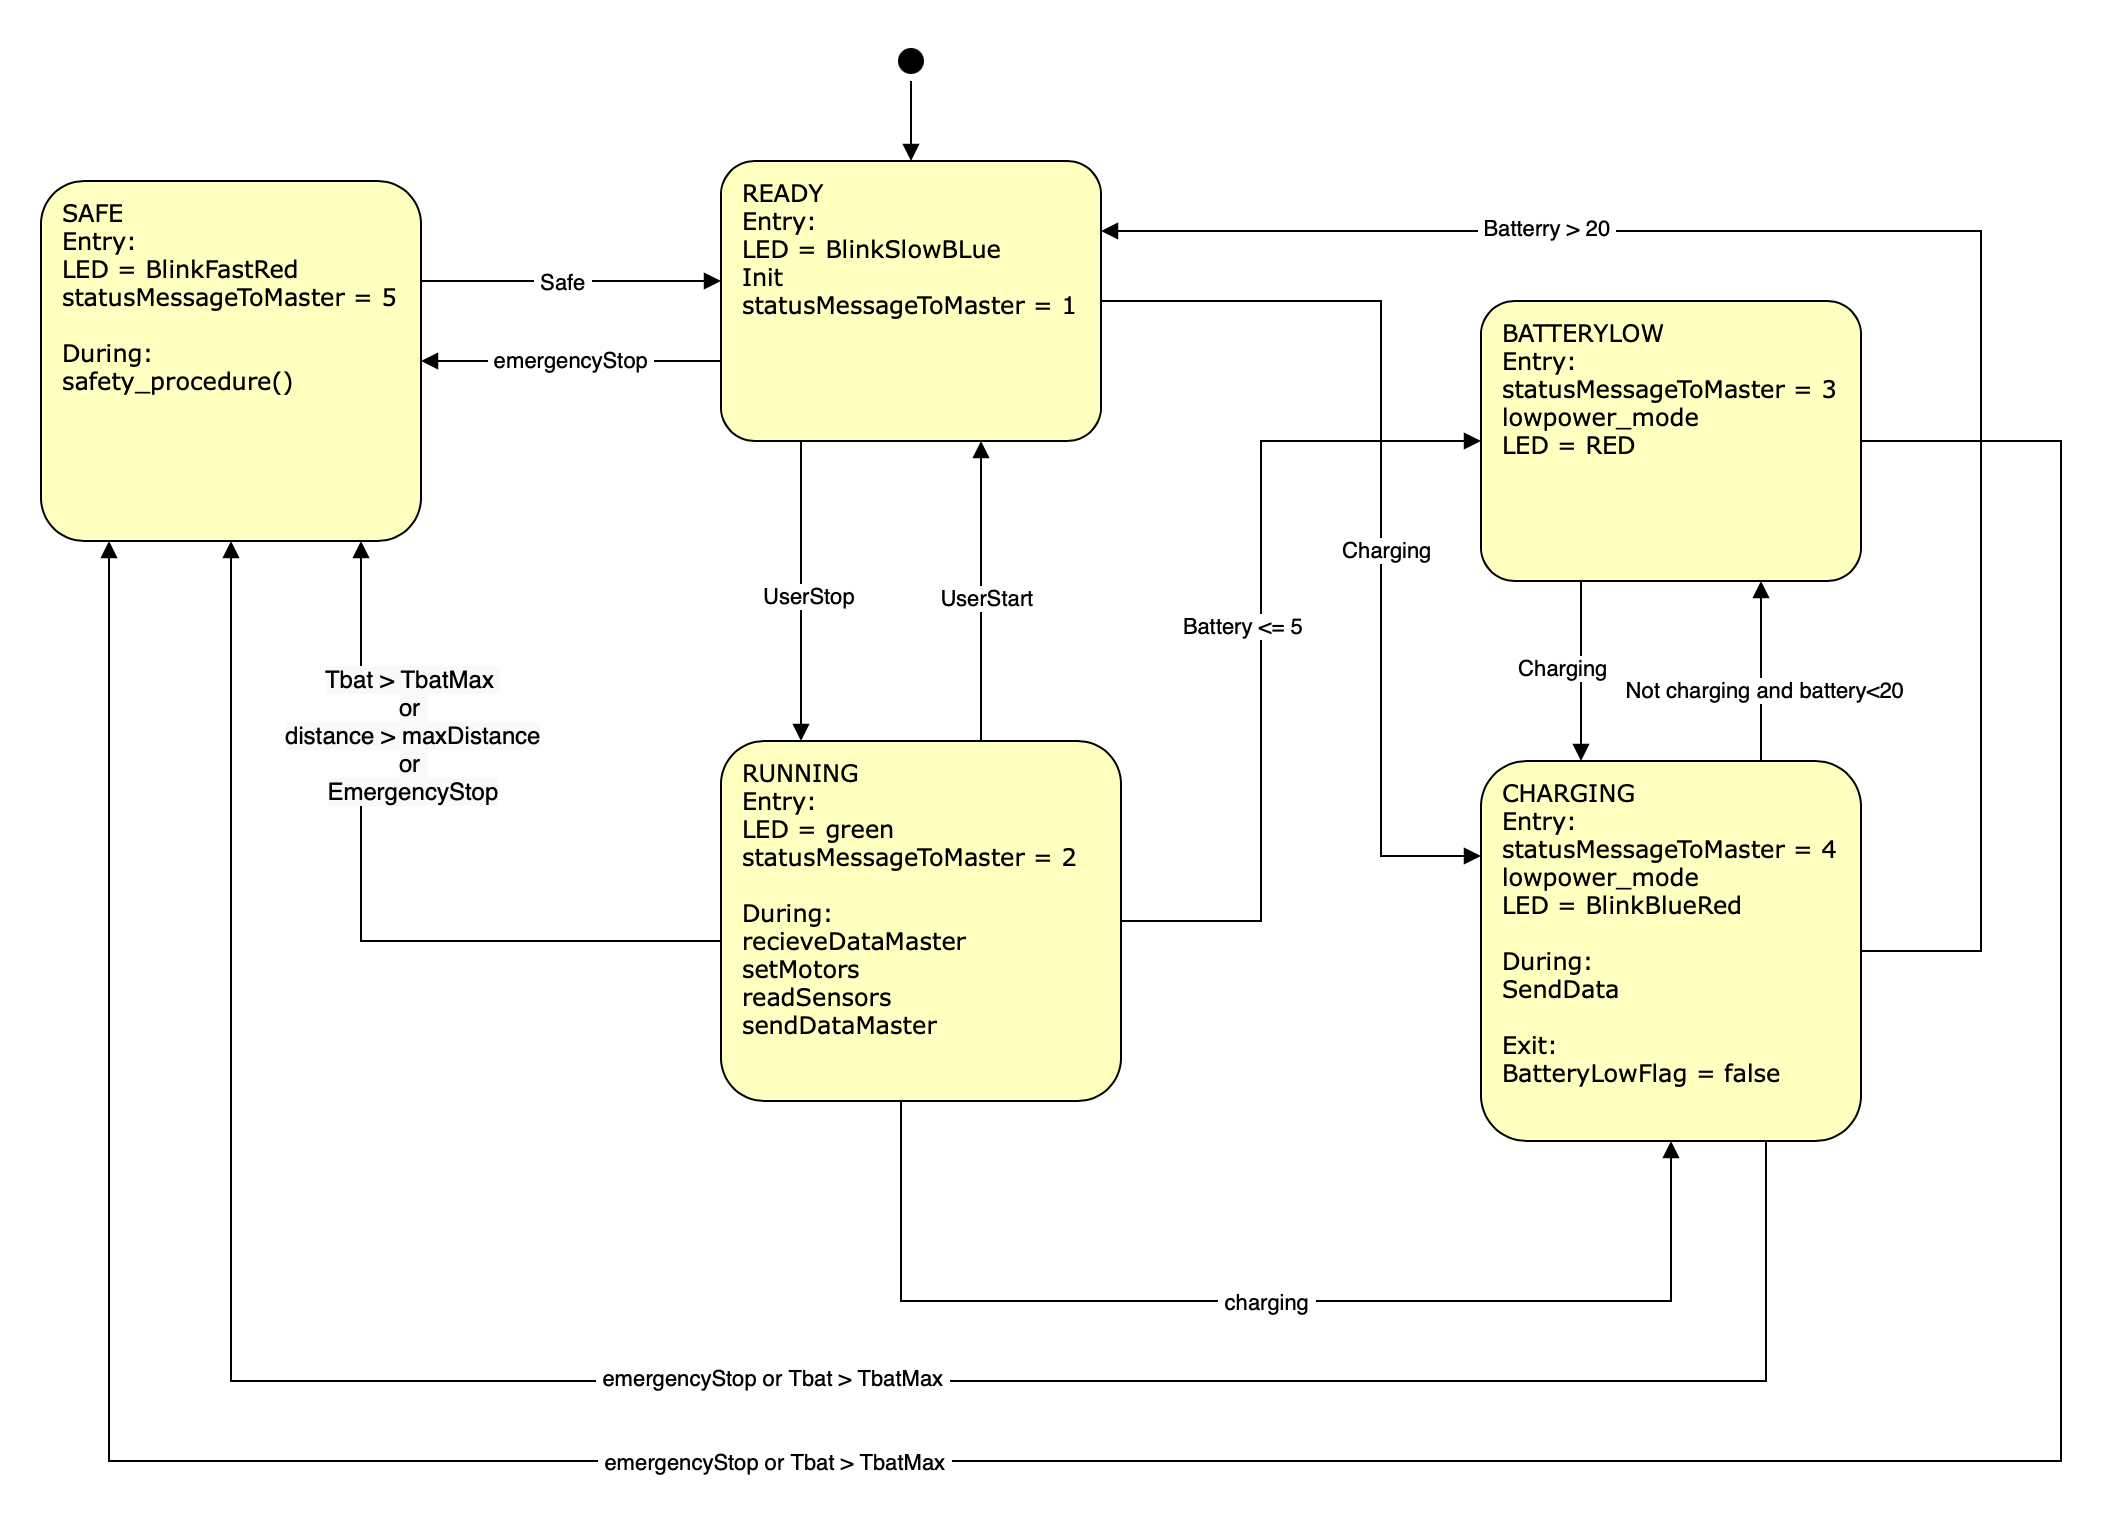

The diagram above was exported from draw.io. Its source (the exported page's mxGraphModel, read from the mxfile embedded in the PNG):
<mxGraphModel dx="1186" dy="795" grid="1" gridSize="10" guides="1" tooltips="1" connect="1" arrows="1" fold="1" page="1" pageScale="1" pageWidth="1100" pageHeight="850" background="none" math="0" shadow="0">
  <root>
    <mxCell id="0" />
    <mxCell id="1" parent="0" />
    <mxCell id="ExBC70K39zFtqOJcooSk-59" value="" style="edgeStyle=orthogonalEdgeStyle;rounded=0;orthogonalLoop=1;jettySize=auto;html=1;startArrow=none;startFill=0;endArrow=block;endFill=1;strokeColor=#000000;" edge="1" parent="1" source="382b91b5511bd0f7-1" target="ExBC70K39zFtqOJcooSk-6">
      <mxGeometry relative="1" as="geometry" />
    </mxCell>
    <mxCell id="382b91b5511bd0f7-1" value="" style="ellipse;html=1;shape=startState;rounded=1;shadow=0;comic=0;labelBackgroundColor=none;fontFamily=Verdana;fontSize=12;fontColor=#000000;align=center;direction=south;fillColor=#000000;" parent="1" vertex="1">
      <mxGeometry x="685" y="90" width="20" height="20" as="geometry" />
    </mxCell>
    <mxCell id="ExBC70K39zFtqOJcooSk-43" style="edgeStyle=orthogonalEdgeStyle;rounded=0;orthogonalLoop=1;jettySize=auto;html=1;entryX=0;entryY=0.25;entryDx=0;entryDy=0;startArrow=none;startFill=0;endArrow=block;endFill=1;strokeColor=#000000;" edge="1" parent="1" source="ExBC70K39zFtqOJcooSk-6" target="ExBC70K39zFtqOJcooSk-33">
      <mxGeometry relative="1" as="geometry">
        <Array as="points">
          <mxPoint x="930" y="220" />
          <mxPoint x="930" y="498" />
        </Array>
      </mxGeometry>
    </mxCell>
    <mxCell id="ExBC70K39zFtqOJcooSk-49" value="&amp;nbsp;Charging&amp;nbsp;" style="edgeLabel;html=1;align=center;verticalAlign=middle;resizable=0;points=[];" vertex="1" connectable="0" parent="ExBC70K39zFtqOJcooSk-43">
      <mxGeometry x="0.1294" y="2" relative="1" as="geometry">
        <mxPoint as="offset" />
      </mxGeometry>
    </mxCell>
    <mxCell id="ExBC70K39zFtqOJcooSk-46" style="edgeStyle=orthogonalEdgeStyle;rounded=0;orthogonalLoop=1;jettySize=auto;html=1;startArrow=none;startFill=0;endArrow=block;endFill=1;strokeColor=#000000;" edge="1" parent="1" source="ExBC70K39zFtqOJcooSk-6" target="ExBC70K39zFtqOJcooSk-7">
      <mxGeometry relative="1" as="geometry">
        <Array as="points">
          <mxPoint x="640" y="340" />
          <mxPoint x="640" y="340" />
        </Array>
      </mxGeometry>
    </mxCell>
    <mxCell id="ExBC70K39zFtqOJcooSk-48" value="UserStop" style="edgeLabel;html=1;align=center;verticalAlign=middle;resizable=0;points=[];" vertex="1" connectable="0" parent="ExBC70K39zFtqOJcooSk-46">
      <mxGeometry x="0.0267" y="3" relative="1" as="geometry">
        <mxPoint as="offset" />
      </mxGeometry>
    </mxCell>
    <mxCell id="ExBC70K39zFtqOJcooSk-62" value="&amp;nbsp;emergencyStop&amp;nbsp;" style="edgeStyle=orthogonalEdgeStyle;rounded=0;orthogonalLoop=1;jettySize=auto;html=1;startArrow=none;startFill=0;endArrow=block;endFill=1;strokeColor=#000000;" edge="1" parent="1" source="ExBC70K39zFtqOJcooSk-6" target="ExBC70K39zFtqOJcooSk-8">
      <mxGeometry relative="1" as="geometry">
        <Array as="points">
          <mxPoint x="580" y="250" />
          <mxPoint x="580" y="250" />
        </Array>
      </mxGeometry>
    </mxCell>
    <mxCell id="ExBC70K39zFtqOJcooSk-6" value="&lt;div&gt;READY&lt;/div&gt;&lt;div&gt;Entry:&lt;/div&gt;&lt;div&gt;LED = BlinkSlowBLue&lt;/div&gt;&lt;div&gt;Init&lt;/div&gt;&lt;div&gt;statusMessageToMaster = 1&lt;/div&gt;" style="rounded=1;whiteSpace=wrap;html=1;arcSize=12;fillColor=#ffffc0;shadow=0;comic=0;labelBackgroundColor=none;fontFamily=Verdana;fontSize=12;fontColor=#000000;align=left;verticalAlign=top;spacingLeft=9;glass=0;spacingTop=3;" vertex="1" parent="1">
      <mxGeometry x="600" y="150" width="190" height="140" as="geometry" />
    </mxCell>
    <mxCell id="ExBC70K39zFtqOJcooSk-14" style="edgeStyle=orthogonalEdgeStyle;rounded=0;orthogonalLoop=1;jettySize=auto;html=1;exitX=1;exitY=0.5;exitDx=0;exitDy=0;startArrow=none;startFill=0;endArrow=block;endFill=1;strokeColor=#000000;entryX=0;entryY=0.5;entryDx=0;entryDy=0;" edge="1" parent="1" source="ExBC70K39zFtqOJcooSk-7" target="ExBC70K39zFtqOJcooSk-9">
      <mxGeometry relative="1" as="geometry">
        <Array as="points">
          <mxPoint x="870" y="530" />
          <mxPoint x="870" y="290" />
        </Array>
      </mxGeometry>
    </mxCell>
    <mxCell id="ExBC70K39zFtqOJcooSk-36" value="Battery &amp;lt;= 5" style="edgeLabel;html=1;align=center;verticalAlign=middle;resizable=0;points=[];" vertex="1" connectable="0" parent="ExBC70K39zFtqOJcooSk-14">
      <mxGeometry x="0.214" y="3" relative="1" as="geometry">
        <mxPoint x="-7" y="37" as="offset" />
      </mxGeometry>
    </mxCell>
    <mxCell id="ExBC70K39zFtqOJcooSk-30" style="edgeStyle=orthogonalEdgeStyle;rounded=0;orthogonalLoop=1;jettySize=auto;html=1;startArrow=none;startFill=0;endArrow=block;endFill=1;strokeColor=#000000;" edge="1" parent="1" source="ExBC70K39zFtqOJcooSk-7" target="ExBC70K39zFtqOJcooSk-8">
      <mxGeometry relative="1" as="geometry">
        <Array as="points">
          <mxPoint x="420" y="540" />
        </Array>
      </mxGeometry>
    </mxCell>
    <mxCell id="ExBC70K39zFtqOJcooSk-61" value="&lt;span style=&quot;font-size: 12px ; background-color: rgb(248 , 249 , 250)&quot;&gt;Tbat &amp;gt; TbatMax&amp;nbsp;&lt;/span&gt;&lt;br style=&quot;font-size: 12px&quot;&gt;&lt;span style=&quot;font-size: 12px ; background-color: rgb(248 , 249 , 250)&quot;&gt;or&amp;nbsp;&lt;/span&gt;&lt;br style=&quot;font-size: 12px&quot;&gt;&lt;span style=&quot;font-size: 12px ; background-color: rgb(248 , 249 , 250)&quot;&gt;distance &amp;gt; maxDistance&lt;br&gt;or&amp;nbsp;&lt;br&gt;EmergencyStop&lt;br&gt;&lt;/span&gt;" style="edgeLabel;html=1;align=center;verticalAlign=middle;resizable=0;points=[];" vertex="1" connectable="0" parent="ExBC70K39zFtqOJcooSk-30">
      <mxGeometry x="0.494" y="-2" relative="1" as="geometry">
        <mxPoint x="23" as="offset" />
      </mxGeometry>
    </mxCell>
    <mxCell id="ExBC70K39zFtqOJcooSk-41" style="edgeStyle=orthogonalEdgeStyle;rounded=0;orthogonalLoop=1;jettySize=auto;html=1;entryX=0.5;entryY=1;entryDx=0;entryDy=0;startArrow=none;startFill=0;endArrow=block;endFill=1;strokeColor=#000000;" edge="1" parent="1" source="ExBC70K39zFtqOJcooSk-7" target="ExBC70K39zFtqOJcooSk-33">
      <mxGeometry relative="1" as="geometry">
        <Array as="points">
          <mxPoint x="690" y="720" />
          <mxPoint x="1075" y="720" />
        </Array>
      </mxGeometry>
    </mxCell>
    <mxCell id="ExBC70K39zFtqOJcooSk-42" value="&amp;nbsp;charging&amp;nbsp;" style="edgeLabel;html=1;align=center;verticalAlign=middle;resizable=0;points=[];" vertex="1" connectable="0" parent="ExBC70K39zFtqOJcooSk-41">
      <mxGeometry x="0.0292" y="-2" relative="1" as="geometry">
        <mxPoint x="-9" y="-2" as="offset" />
      </mxGeometry>
    </mxCell>
    <mxCell id="ExBC70K39zFtqOJcooSk-45" style="edgeStyle=orthogonalEdgeStyle;rounded=0;orthogonalLoop=1;jettySize=auto;html=1;startArrow=none;startFill=0;endArrow=block;endFill=1;strokeColor=#000000;" edge="1" parent="1" source="ExBC70K39zFtqOJcooSk-7" target="ExBC70K39zFtqOJcooSk-6">
      <mxGeometry relative="1" as="geometry">
        <Array as="points">
          <mxPoint x="730" y="340" />
          <mxPoint x="730" y="340" />
        </Array>
      </mxGeometry>
    </mxCell>
    <mxCell id="ExBC70K39zFtqOJcooSk-47" value="UserStart" style="edgeLabel;html=1;align=center;verticalAlign=middle;resizable=0;points=[];" vertex="1" connectable="0" parent="ExBC70K39zFtqOJcooSk-45">
      <mxGeometry x="-0.04" y="-2" relative="1" as="geometry">
        <mxPoint as="offset" />
      </mxGeometry>
    </mxCell>
    <mxCell id="ExBC70K39zFtqOJcooSk-7" value="&lt;div&gt;RUNNING&lt;/div&gt;&lt;div&gt;Entry:&lt;/div&gt;&lt;div&gt;LED = green&lt;br&gt;&lt;/div&gt;&lt;div&gt;statusMessageToMaster = 2&lt;br&gt;&lt;/div&gt;&lt;div&gt;&lt;br&gt;&lt;/div&gt;&lt;div&gt;During:&lt;/div&gt;&lt;div&gt;recieveDataMaster&lt;/div&gt;&lt;div&gt;setMotors&lt;/div&gt;&lt;div&gt;readSensors&lt;/div&gt;&lt;div&gt;sendDataMaster&lt;/div&gt;&lt;div&gt;&lt;br&gt;&lt;/div&gt;&lt;div&gt;&lt;br&gt;&lt;/div&gt;" style="rounded=1;whiteSpace=wrap;html=1;arcSize=12;fillColor=#ffffc0;shadow=0;comic=0;labelBackgroundColor=none;fontFamily=Verdana;fontSize=12;fontColor=#000000;align=left;verticalAlign=top;spacingLeft=9;glass=0;spacingTop=3;" vertex="1" parent="1">
      <mxGeometry x="600" y="440" width="200" height="180" as="geometry" />
    </mxCell>
    <mxCell id="ExBC70K39zFtqOJcooSk-50" style="edgeStyle=orthogonalEdgeStyle;rounded=0;orthogonalLoop=1;jettySize=auto;html=1;startArrow=none;startFill=0;endArrow=block;endFill=1;strokeColor=#000000;" edge="1" parent="1" source="ExBC70K39zFtqOJcooSk-8" target="ExBC70K39zFtqOJcooSk-6">
      <mxGeometry relative="1" as="geometry">
        <mxPoint x="550" y="230" as="targetPoint" />
        <Array as="points">
          <mxPoint x="560" y="210" />
          <mxPoint x="560" y="210" />
        </Array>
      </mxGeometry>
    </mxCell>
    <mxCell id="ExBC70K39zFtqOJcooSk-54" value="&amp;nbsp;Safe&amp;nbsp;" style="edgeLabel;html=1;align=center;verticalAlign=middle;resizable=0;points=[];" vertex="1" connectable="0" parent="ExBC70K39zFtqOJcooSk-50">
      <mxGeometry x="-0.0727" relative="1" as="geometry">
        <mxPoint as="offset" />
      </mxGeometry>
    </mxCell>
    <mxCell id="ExBC70K39zFtqOJcooSk-8" value="&lt;div&gt;SAFE&lt;/div&gt;&lt;div&gt;Entry:&lt;br&gt;&lt;/div&gt;&lt;div&gt;LED = BlinkFastRed&lt;br&gt;&lt;/div&gt;&lt;div&gt;statusMessageToMaster = 5&lt;br&gt;&lt;/div&gt;&lt;div&gt;&lt;br&gt;&lt;/div&gt;&lt;div&gt;During:&lt;/div&gt;&lt;div&gt;safety_procedure()&lt;/div&gt;&lt;div&gt;&lt;br&gt;&lt;/div&gt;&lt;div&gt;&lt;br&gt;&lt;/div&gt;&lt;div&gt;&lt;br&gt;&lt;/div&gt;" style="rounded=1;whiteSpace=wrap;html=1;arcSize=12;fillColor=#ffffc0;shadow=0;comic=0;labelBackgroundColor=none;fontFamily=Verdana;fontSize=12;fontColor=#000000;align=left;verticalAlign=top;spacingLeft=9;glass=0;spacingTop=3;" vertex="1" parent="1">
      <mxGeometry x="260" y="160" width="190" height="180" as="geometry" />
    </mxCell>
    <mxCell id="ExBC70K39zFtqOJcooSk-34" style="edgeStyle=orthogonalEdgeStyle;rounded=0;orthogonalLoop=1;jettySize=auto;html=1;startArrow=none;startFill=0;endArrow=block;endFill=1;strokeColor=#000000;" edge="1" parent="1" source="ExBC70K39zFtqOJcooSk-9" target="ExBC70K39zFtqOJcooSk-33">
      <mxGeometry relative="1" as="geometry">
        <Array as="points">
          <mxPoint x="1030" y="420" />
          <mxPoint x="1030" y="420" />
        </Array>
      </mxGeometry>
    </mxCell>
    <mxCell id="ExBC70K39zFtqOJcooSk-55" value="Charging" style="edgeLabel;html=1;align=center;verticalAlign=middle;resizable=0;points=[];" vertex="1" connectable="0" parent="ExBC70K39zFtqOJcooSk-34">
      <mxGeometry x="-0.0444" relative="1" as="geometry">
        <mxPoint x="-10" as="offset" />
      </mxGeometry>
    </mxCell>
    <mxCell id="ExBC70K39zFtqOJcooSk-65" style="edgeStyle=orthogonalEdgeStyle;rounded=0;orthogonalLoop=1;jettySize=auto;html=1;startArrow=none;startFill=0;endArrow=block;endFill=1;strokeColor=#000000;" edge="1" parent="1" source="ExBC70K39zFtqOJcooSk-9">
      <mxGeometry relative="1" as="geometry">
        <mxPoint x="294" y="340" as="targetPoint" />
        <Array as="points">
          <mxPoint x="1270" y="290" />
          <mxPoint x="1270" y="800" />
          <mxPoint x="294" y="800" />
        </Array>
      </mxGeometry>
    </mxCell>
    <mxCell id="ExBC70K39zFtqOJcooSk-66" value="&amp;nbsp;emergencyStop or Tbat &amp;gt; TbatMax&amp;nbsp;" style="edgeLabel;html=1;align=center;verticalAlign=middle;resizable=0;points=[];" vertex="1" connectable="0" parent="ExBC70K39zFtqOJcooSk-65">
      <mxGeometry x="0.2258" relative="1" as="geometry">
        <mxPoint as="offset" />
      </mxGeometry>
    </mxCell>
    <mxCell id="ExBC70K39zFtqOJcooSk-9" value="&lt;div&gt;BATTERYLOW&lt;/div&gt;&lt;div&gt;Entry:&lt;/div&gt;&lt;div&gt;statusMessageToMaster = 3&lt;br&gt;&lt;/div&gt;&lt;div&gt;lowpower_mode&lt;/div&gt;&lt;div&gt;LED = RED&lt;/div&gt;&lt;div&gt;&lt;br&gt;&lt;/div&gt;&lt;div&gt;&lt;br&gt;&lt;/div&gt;&lt;div&gt;&lt;br&gt;&lt;/div&gt;" style="rounded=1;whiteSpace=wrap;html=1;arcSize=12;fillColor=#ffffc0;shadow=0;comic=0;labelBackgroundColor=none;fontFamily=Verdana;fontSize=12;fontColor=#000000;align=left;verticalAlign=top;spacingLeft=9;glass=0;spacingTop=3;" vertex="1" parent="1">
      <mxGeometry x="980" y="220" width="190" height="140" as="geometry" />
    </mxCell>
    <mxCell id="ExBC70K39zFtqOJcooSk-39" style="edgeStyle=orthogonalEdgeStyle;rounded=0;orthogonalLoop=1;jettySize=auto;html=1;startArrow=none;startFill=0;endArrow=block;endFill=1;strokeColor=#000000;entryX=1;entryY=0.25;entryDx=0;entryDy=0;" edge="1" parent="1" source="ExBC70K39zFtqOJcooSk-33" target="ExBC70K39zFtqOJcooSk-6">
      <mxGeometry relative="1" as="geometry">
        <mxPoint x="710" y="80" as="targetPoint" />
        <Array as="points">
          <mxPoint x="1230" y="545" />
          <mxPoint x="1230" y="185" />
        </Array>
      </mxGeometry>
    </mxCell>
    <mxCell id="ExBC70K39zFtqOJcooSk-40" value="&amp;nbsp;Batterry &amp;gt; 20&amp;nbsp;" style="edgeLabel;html=1;align=center;verticalAlign=middle;resizable=0;points=[];" vertex="1" connectable="0" parent="ExBC70K39zFtqOJcooSk-39">
      <mxGeometry x="0.4841" y="-2" relative="1" as="geometry">
        <mxPoint as="offset" />
      </mxGeometry>
    </mxCell>
    <mxCell id="ExBC70K39zFtqOJcooSk-56" style="edgeStyle=orthogonalEdgeStyle;rounded=0;orthogonalLoop=1;jettySize=auto;html=1;startArrow=none;startFill=0;endArrow=block;endFill=1;strokeColor=#000000;" edge="1" parent="1" source="ExBC70K39zFtqOJcooSk-33">
      <mxGeometry relative="1" as="geometry">
        <mxPoint x="1120" y="360" as="targetPoint" />
        <Array as="points">
          <mxPoint x="1120" y="360" />
        </Array>
      </mxGeometry>
    </mxCell>
    <mxCell id="ExBC70K39zFtqOJcooSk-58" value="Not charging and battery&amp;lt;20" style="edgeLabel;html=1;align=center;verticalAlign=middle;resizable=0;points=[];" vertex="1" connectable="0" parent="ExBC70K39zFtqOJcooSk-56">
      <mxGeometry x="-0.2" y="-1" relative="1" as="geometry">
        <mxPoint as="offset" />
      </mxGeometry>
    </mxCell>
    <mxCell id="ExBC70K39zFtqOJcooSk-63" style="edgeStyle=orthogonalEdgeStyle;rounded=0;orthogonalLoop=1;jettySize=auto;html=1;exitX=0.75;exitY=1;exitDx=0;exitDy=0;startArrow=none;startFill=0;endArrow=block;endFill=1;strokeColor=#000000;" edge="1" parent="1" source="ExBC70K39zFtqOJcooSk-33">
      <mxGeometry relative="1" as="geometry">
        <mxPoint x="355" y="340" as="targetPoint" />
        <Array as="points">
          <mxPoint x="1123" y="760" />
          <mxPoint x="355" y="760" />
          <mxPoint x="355" y="340" />
        </Array>
      </mxGeometry>
    </mxCell>
    <mxCell id="ExBC70K39zFtqOJcooSk-64" value="&amp;nbsp;emergencyStop or Tbat &amp;gt; TbatMax&amp;nbsp;" style="edgeLabel;html=1;align=center;verticalAlign=middle;resizable=0;points=[];" vertex="1" connectable="0" parent="ExBC70K39zFtqOJcooSk-63">
      <mxGeometry x="-0.0553" y="-2" relative="1" as="geometry">
        <mxPoint x="1" as="offset" />
      </mxGeometry>
    </mxCell>
    <mxCell id="ExBC70K39zFtqOJcooSk-33" value="&lt;div&gt;CHARGING&lt;/div&gt;&lt;div&gt;Entry:&lt;/div&gt;&lt;div&gt;statusMessageToMaster = 4&lt;br&gt;&lt;/div&gt;&lt;div&gt;lowpower_mode&lt;/div&gt;&lt;div&gt;LED = BlinkBlueRed&lt;/div&gt;&lt;div&gt;&lt;br&gt;&lt;/div&gt;&lt;div&gt;During:&amp;nbsp;&lt;/div&gt;&lt;div&gt;SendData&lt;/div&gt;&lt;div&gt;&lt;br&gt;&lt;/div&gt;&lt;div&gt;Exit:&lt;/div&gt;&lt;div&gt;BatteryLowFlag = false&lt;/div&gt;&lt;div&gt;&lt;br&gt;&lt;/div&gt;" style="rounded=1;whiteSpace=wrap;html=1;arcSize=12;fillColor=#ffffc0;shadow=0;comic=0;labelBackgroundColor=none;fontFamily=Verdana;fontSize=12;fontColor=#000000;align=left;verticalAlign=top;spacingLeft=9;glass=0;spacingTop=3;" vertex="1" parent="1">
      <mxGeometry x="980" y="450" width="190" height="190" as="geometry" />
    </mxCell>
  </root>
</mxGraphModel>